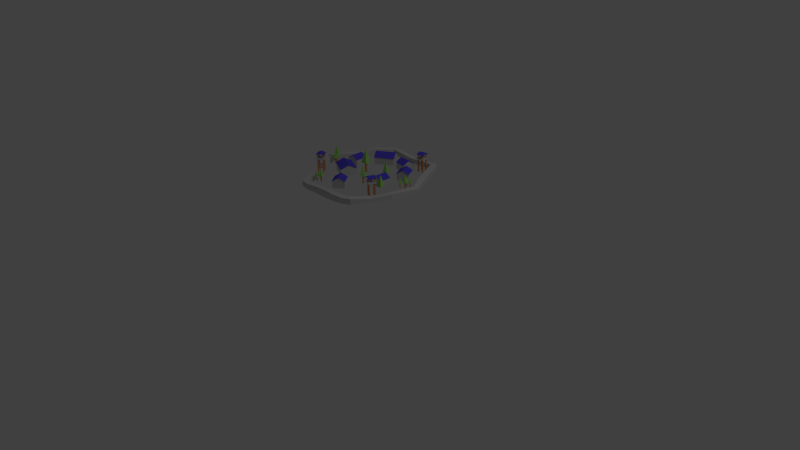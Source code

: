 # Source: Vilaggio.blend  (saved by Blender 2.76.0; exported with 4.5.12 LTS)
import bpy
from mathutils import Matrix  # noqa: F401  (used for matrix-valued properties, if any)

bpy.ops.wm.read_factory_settings(use_empty=True)
scene = bpy.context.scene
scene.name = 'Scene'

# ---- collections
col_collection_1 = bpy.data.collections.new('Collection 1'); scene.collection.children.link(col_collection_1)

# ---- materials (node trees are filled in below, after node groups)
mat_stones = bpy.data.materials.new('Stones')
mat_stones.alpha_threshold = 0.0
mat_stones.use_transparent_shadow = False
mat_stones.diffuse_color = (0.6152, 0.6152, 0.6152, 1.0)
mat_stones.roughness = 0.5
mat_water = bpy.data.materials.new('Water')
mat_water.alpha_threshold = 0.0
mat_water.use_transparent_shadow = False
mat_water.diffuse_color = (0.4949, 1.0, 0.943, 1.0)
mat_water.roughness = 0.5
mat_leafs = bpy.data.materials.new('Leafs')
mat_leafs.alpha_threshold = 0.0
mat_leafs.use_transparent_shadow = False
mat_leafs.diffuse_color = (0.3923, 0.8, 0.1777, 1.0)
mat_leafs.roughness = 0.5
mat_ground = bpy.data.materials.new('Ground')
mat_ground.alpha_threshold = 0.0
mat_ground.use_transparent_shadow = False
mat_ground.diffuse_color = (0.8, 0.3383, 0.1431, 1.0)
mat_ground.roughness = 0.5
mat_roof = bpy.data.materials.new('Roof')
mat_roof.alpha_threshold = 0.0
mat_roof.use_transparent_shadow = False
mat_roof.diffuse_color = (0.1073, 0.08203, 0.8, 1.0)
mat_roof.roughness = 0.5

# ---- material node trees

# ---- world
world_world = bpy.data.worlds.new('World'); scene.world = world_world
world_world.color = (0.05088, 0.05088, 0.05088)
world_world.use_sun_shadow = False
world_world.sun_shadow_jitter_overblur = 0.0
world_world.cycles.sampling_method = 'MANUAL'
world_world.cycles.sample_map_resolution = 256

# ---- cameras
cam_camera = bpy.data.cameras.new('Camera')
cam_camera.clip_end = 100.0
cam_camera.lens = 35.0
cam_camera.sensor_width = 32.0
cam_camera.sensor_height = 18.0
cam_camera.ortho_scale = 7.314
cam_camera.dof.focus_distance = 0.0
cam_camera.dof.aperture_fstop = 128.0

# ---- lights
light_lamp = bpy.data.lights.new('Lamp', 'POINT')
light_lamp.transmission_factor = 0.0
light_lamp.cutoff_distance = 30.0
light_lamp.energy = 100.0
light_lamp.shadow_buffer_clip_start = 1.001
light_lamp.shadow_soft_size = 0.1
light_lamp.shadow_maximum_resolution = 0.006
light_lamp.use_absolute_resolution = True
light_lamp.cycles.use_multiple_importance_sampling = False

# ---- meshes
me_plane_062 = bpy.data.meshes.new('Plane.062')
me_plane_062.from_pydata([(-1.0, -1.0, 0.0), (1.0, -1.0, 0.0), (-0.2724, 10.5, 3.836e-07), (1.728, 10.5, 3.836e-07), (-0.3849, 10.88, 4.407e-07), (1.391, 11.8, 4.407e-07), (-14.32, 19.54, 1.967e-06), (-12.55, 20.46, 1.967e-06), (-14.71, 19.62, 2.098e-06), (-14.68, 21.62, 2.098e-06), (-19.61, 17.59, 2.432e-06), (-20.57, 19.35, 2.432e-06), (-30.58, 10.87, 3.004e-06), (-31.54, 12.62, 3.004e-06), (-31.36, 10.42, 3.044e-06), (-33.36, 10.32, 3.044e-06), (-31.87, 3.221, 2.751e-06), (-33.87, 3.119, 2.751e-06), (-0.6711, -6.321, -2.857e-07), (0.901, -7.558, -2.857e-07), (-5.647, -11.49, -9.794e-08), (-5.158, -13.43, -9.794e-08), (-15.97, -17.73, 4.407e-07), (-15.38, -19.64, 4.407e-07), (-17.37, -17.67, 6.121e-07), (-18.14, -19.52, 6.121e-07), (-30.75, -10.86, 2.008e-06), (-31.52, -12.7, 2.008e-06), (-31.73, -10.05, 2.196e-06), (-33.6, -10.74, 2.196e-06), (-31.72, -4.074, 2.473e-06), (-33.6, -4.771, 2.473e-06), (-0.2724, 10.5, 1.715), (-1.0, -1.0, 1.715), (1.0, -1.0, 1.715), (1.728, 10.5, 1.715), (1.391, 11.8, 1.715), (-0.3849, 10.88, 1.715), (-12.55, 20.46, 1.715), (-14.32, 19.54, 1.715), (-14.68, 21.62, 1.715), (-14.71, 19.62, 1.715), (-20.57, 19.35, 2.115), (-19.61, 17.59, 2.115), (-31.54, 12.62, 1.715), (-30.58, 10.87, 1.715), (-33.36, 10.32, 1.715), (-31.36, 10.42, 1.715), (-33.87, 3.119, 1.715), (-31.87, 3.221, 1.715), (-0.6711, -6.321, 1.715), (0.901, -7.558, 1.715), (-5.647, -11.49, 1.715), (-5.158, -13.43, 1.715), (-15.97, -17.73, 1.715), (-15.38, -19.64, 1.715), (-17.37, -17.67, 1.715), (-18.14, -19.52, 1.715), (-30.75, -10.86, 1.715), (-31.52, -12.7, 1.715), (-31.73, -10.05, 1.715), (-33.6, -10.74, 1.715), (-31.72, -4.074, 1.715), (-33.6, -4.771, 1.715), (-10.27, -16.53, 1.714e-07), (-10.81, -14.61, 1.714e-07), (-10.27, -16.53, 1.115), (-10.81, -14.61, 1.115), (-28.18, -14.41, 1.659e-06), (-24.83, -16.11, -0.3001), (-21.49, -17.82, -0.3001), (-20.71, -15.97, 9.611e-07), (-24.06, -14.27, 1.31e-06), (-27.4, -12.56, 1.659e-06), (-27.95, -14.01, 1.715), (-24.6, -15.71, 1.715), (-21.49, -17.82, 1.715), (-20.71, -15.97, 1.715), (-24.06, -14.27, 1.715), (-27.4, -12.56, 1.715), (-27.84, 12.55, 2.861e-06), (-25.09, 14.23, 2.718e-06), (-22.35, 15.91, 2.575e-06), (-23.31, 17.67, 2.575e-06), (-26.06, 15.98, 2.718e-06), (-28.8, 14.3, 2.861e-06), (-27.84, 12.55, 1.715), (-25.09, 14.23, 1.415), (-22.35, 15.91, 1.715), (-23.31, 17.67, 1.715), (-26.06, 15.98, 1.415), (-28.8, 14.3, 1.715), (-7.884, 15.69, -0.3688), (-6.381, 16.47, -0.3688), (-7.884, 15.69, 1.083), (-6.381, 16.47, 1.083)], [], [(0, 2, 3, 1), (2, 4, 5, 3), (92, 6, 7, 93), (6, 8, 9, 7), (8, 10, 11, 9), (80, 12, 13, 85), (12, 14, 15, 13), (14, 16, 17, 15), (1, 19, 18, 0), (19, 21, 20, 18), (64, 23, 22, 65), (23, 25, 24, 22), (68, 27, 26, 73), (27, 29, 28, 26), (29, 31, 30, 28), (33, 34, 35, 32), (32, 35, 36, 37), (94, 95, 38, 39), (39, 38, 40, 41), (41, 40, 42, 43), (86, 91, 44, 45), (45, 44, 46, 47), (47, 46, 48, 49), (34, 33, 50, 51), (51, 50, 52, 53), (66, 67, 54, 55), (55, 54, 56, 57), (74, 79, 58, 59), (59, 58, 60, 61), (61, 60, 62, 63), (30, 31, 63, 62), (18, 20, 52, 50), (82, 10, 43, 88), (31, 29, 61, 63), (85, 13, 44, 91), (28, 30, 62, 60), (4, 2, 32, 37), (64, 21, 53, 66), (3, 5, 36, 35), (65, 22, 54, 67), (14, 12, 45, 47), (13, 15, 46, 44), (92, 4, 37, 94), (25, 23, 55, 57), (17, 16, 49, 48), (93, 7, 38, 95), (22, 24, 56, 54), (16, 14, 47, 49), (15, 17, 48, 46), (8, 6, 39, 41), (70, 25, 57, 76), (7, 9, 40, 38), (73, 26, 58, 79), (19, 1, 34, 51), (2, 0, 33, 32), (0, 18, 50, 33), (10, 8, 41, 43), (29, 27, 59, 61), (9, 11, 42, 40), (26, 28, 60, 58), (1, 3, 35, 34), (21, 19, 51, 53), (20, 65, 67, 52), (23, 64, 66, 55), (53, 52, 67, 66), (21, 64, 65, 20), (24, 71, 77, 56), (71, 72, 78, 77), (72, 73, 79, 78), (27, 68, 74, 59), (68, 69, 75, 74), (69, 70, 76, 75), (57, 56, 77, 76), (76, 77, 78, 75), (75, 78, 79, 74), (25, 70, 71, 24), (70, 69, 72, 71), (69, 68, 73, 72), (11, 83, 89, 42), (83, 84, 90, 89), (84, 85, 91, 90), (12, 80, 86, 45), (80, 81, 87, 86), (81, 82, 88, 87), (43, 42, 89, 88), (88, 89, 90, 87), (87, 90, 91, 86), (10, 82, 83, 11), (82, 81, 84, 83), (81, 80, 85, 84), (5, 93, 95, 36), (6, 92, 94, 39), (37, 36, 95, 94), (4, 92, 93, 5)])
me_plane_062.materials.append(mat_stones)
me_plane_062.use_remesh_preserve_volume = False
me_plane_062.use_remesh_preserve_attributes = False
me_plane_062.use_mirror_vertex_groups = False
me_plane_062.update()
me_plane_063 = bpy.data.meshes.new('Plane.063')
me_plane_063.from_pydata([(-1.0, -1.0, 0.0), (-1.0, 1.0, 0.0), (1.0, 1.0, 0.0), (1.0, -1.0, 0.0), (1.0, -1.0, 0.9932), (-1.0, -1.0, 0.9932), (-1.0, 1.0, 0.9932), (1.0, 1.0, 0.9932), (-0.85, -0.85, 0.9932), (-0.85, 0.85, 0.9932), (0.85, 0.85, 0.9932), (0.85, -0.85, 0.9932), (-0.85, -0.85, 0.3545), (0.85, -0.85, 0.3545), (0.85, 0.85, 0.3545), (-0.85, 0.85, 0.3545)], [], [(0, 1, 2, 3), (0, 3, 4, 5), (1, 0, 5, 6), (2, 1, 6, 7), (3, 2, 7, 4), (6, 5, 8, 9, 10, 7), (5, 4, 7, 10, 11, 8), (12, 13, 14, 15), (8, 11, 13, 12), (9, 8, 12, 15), (10, 9, 15, 14), (11, 10, 14, 13)])
me_plane_063.materials.append(mat_stones)
me_plane_063.use_remesh_preserve_volume = False
me_plane_063.use_remesh_preserve_attributes = False
me_plane_063.use_mirror_vertex_groups = False
me_plane_063.update()
me_plane_064 = bpy.data.meshes.new('Plane.064')
me_plane_064.from_pydata([(-1.0, -1.0, 0.0), (1.0, -1.0, 0.0), (-1.0, 1.0, 0.0), (1.0, 1.0, 0.0), (-1.0, 1.0, 0.9932), (-1.0, -1.0, 0.9932), (1.0, -1.0, 0.9932), (1.0, 1.0, 0.9932)], [], [(0, 2, 3, 1), (5, 6, 7, 4), (3, 2, 4, 7), (0, 1, 6, 5), (1, 3, 7, 6), (2, 0, 5, 4)])
me_plane_064.materials.append(mat_water)
me_plane_064.use_remesh_preserve_volume = False
me_plane_064.use_remesh_preserve_attributes = False
me_plane_064.use_mirror_vertex_groups = False
me_plane_064.update()
me_plane_000 = bpy.data.meshes.new('Plane.000')
me_plane_000.from_pydata([(-1.0, -1.0, 0.0), (1.0, -1.0, 0.0), (-1.0, 1.0, 0.0), (1.0, 1.0, 0.0), (-0.08744, 0.08744, 4.074), (-0.08744, -0.08744, 4.074), (0.08744, -0.08744, 4.074), (0.08744, 0.08744, 4.074)], [], [(0, 2, 3, 1), (5, 6, 7, 4), (3, 2, 4, 7), (0, 1, 6, 5), (1, 3, 7, 6), (2, 0, 5, 4)])
me_plane_000.materials.append(mat_leafs)
me_plane_000.use_remesh_preserve_volume = False
me_plane_000.use_remesh_preserve_attributes = False
me_plane_000.use_mirror_vertex_groups = False
me_plane_000.update()
me_plane_001 = bpy.data.meshes.new('Plane.001')
me_plane_001.from_pydata([(-1.0, -1.0, 0.0), (1.0, -1.0, 0.0), (-1.0, 1.0, 0.0), (1.0, 1.0, 0.0), (-0.6942, 0.6942, 13.08), (-0.6942, -0.6942, 13.08), (0.6942, -0.6942, 13.08), (0.6942, 0.6942, 13.08)], [], [(0, 2, 3, 1), (5, 6, 7, 4), (1, 3, 7, 6), (2, 0, 5, 4), (3, 2, 4, 7), (0, 1, 6, 5)])
me_plane_001.materials.append(mat_ground)
me_plane_001.use_remesh_preserve_volume = False
me_plane_001.use_remesh_preserve_attributes = False
me_plane_001.use_mirror_vertex_groups = False
me_plane_001.update()
me_plane_002 = bpy.data.meshes.new('Plane.002')
me_plane_002.from_pydata([(-1.0, -1.0, 0.0), (1.0, -1.0, 0.0), (-1.0, 1.0, 0.0), (1.0, 1.0, 0.0), (-0.6942, 0.6942, 13.08), (-0.6942, -0.6942, 13.08), (0.6942, -0.6942, 13.08), (0.6942, 0.6942, 13.08)], [], [(0, 2, 3, 1), (5, 6, 7, 4), (1, 3, 7, 6), (2, 0, 5, 4), (3, 2, 4, 7), (0, 1, 6, 5)])
me_plane_002.materials.append(mat_ground)
me_plane_002.use_remesh_preserve_volume = False
me_plane_002.use_remesh_preserve_attributes = False
me_plane_002.use_mirror_vertex_groups = False
me_plane_002.update()
me_plane_004 = bpy.data.meshes.new('Plane.004')
me_plane_004.from_pydata([(-1.0, -1.0, 0.0), (1.0, -1.0, 0.0), (-1.0, 1.0, 0.0), (1.0, 1.0, 0.0), (-0.08744, 0.08744, 4.074), (-0.08744, -0.08744, 4.074), (0.08744, -0.08744, 4.074), (0.08744, 0.08744, 4.074)], [], [(0, 2, 3, 1), (5, 6, 7, 4), (3, 2, 4, 7), (0, 1, 6, 5), (1, 3, 7, 6), (2, 0, 5, 4)])
me_plane_004.materials.append(mat_leafs)
me_plane_004.use_remesh_preserve_volume = False
me_plane_004.use_remesh_preserve_attributes = False
me_plane_004.use_mirror_vertex_groups = False
me_plane_004.update()
me_plane_069 = bpy.data.meshes.new('Plane.069')
me_plane_069.from_pydata([(-1.0, -1.0, 0.0), (1.0, -1.0, 0.0), (-1.0, 1.0, 0.0), (1.0, 1.0, 0.0), (-1.0, 1.0, 1.143), (-1.0, -1.0, 1.143), (1.0, -1.0, 1.143), (1.0, 1.0, 1.143), (0.0, -1.0, 0.0), (0.0, 1.0, 0.0), (0.0, -1.0, 1.75), (0.0, 1.0, 1.75), (-1.073, 1.073, 1.195), (-1.073, -1.073, 1.195), (-1.49e-08, -1.073, 1.846), (1.073, -1.073, 1.195), (1.073, 1.073, 1.195), (1.49e-08, 1.073, 1.846), (-0.9922, 0.9922, 1.272), (-0.9922, -0.9922, 1.272), (-1.359e-08, -0.9922, 1.874), (0.9922, -0.9922, 1.272), (0.9922, 0.9922, 1.272), (1.396e-08, 0.9922, 1.874)], [], [(8, 9, 3, 1), (10, 6, 15, 14), (9, 2, 4, 11), (8, 1, 6, 10), (1, 3, 7, 6), (2, 0, 5, 4), (0, 8, 10, 5), (3, 9, 11, 7), (11, 4, 12, 17), (0, 2, 9, 8), (16, 17, 23, 22), (12, 13, 19, 18), (5, 10, 14, 13), (6, 7, 16, 15), (7, 11, 17, 16), (4, 5, 13, 12), (20, 21, 22, 23), (19, 20, 23, 18), (17, 12, 18, 23), (14, 15, 21, 20), (13, 14, 20, 19), (15, 16, 22, 21)])
me_plane_069.polygons.foreach_set('material_index', [0, 1, 0, 0, 0, 0, 0, 0, 1, 0, 1, 1, 1, 1, 1, 1, 1, 1, 1, 1, 1, 1])
me_plane_069.materials.append(mat_stones)
me_plane_069.materials.append(mat_roof)
me_plane_069.use_remesh_preserve_volume = False
me_plane_069.use_remesh_preserve_attributes = False
me_plane_069.use_mirror_vertex_groups = False
me_plane_069.update()
me_plane_070 = bpy.data.meshes.new('Plane.070')
me_plane_070.from_pydata([(-1.0, -1.0, 0.0), (1.0, -1.0, 0.0), (-1.0, 1.0, 0.0), (1.0, 1.0, 0.0), (-1.0, 1.0, 1.143), (-1.0, -1.0, 1.143), (1.0, -1.0, 1.143), (1.0, 1.0, 1.143), (0.0, -1.0, 0.0), (0.0, 1.0, 0.0), (0.0, -1.0, 1.75), (0.0, 1.0, 1.75), (-1.073, 1.073, 1.195), (-1.073, -1.073, 1.195), (-1.49e-08, -1.073, 1.846), (1.073, -1.073, 1.195), (1.073, 1.073, 1.195), (1.49e-08, 1.073, 1.846), (-0.9922, 0.9922, 1.272), (-0.9922, -0.9922, 1.272), (-1.359e-08, -0.9922, 1.874), (0.9922, -0.9922, 1.272), (0.9922, 0.9922, 1.272), (1.396e-08, 0.9922, 1.874)], [], [(8, 9, 3, 1), (10, 6, 15, 14), (9, 2, 4, 11), (8, 1, 6, 10), (1, 3, 7, 6), (2, 0, 5, 4), (0, 8, 10, 5), (3, 9, 11, 7), (11, 4, 12, 17), (0, 2, 9, 8), (16, 17, 23, 22), (12, 13, 19, 18), (5, 10, 14, 13), (6, 7, 16, 15), (7, 11, 17, 16), (4, 5, 13, 12), (20, 21, 22, 23), (19, 20, 23, 18), (17, 12, 18, 23), (14, 15, 21, 20), (13, 14, 20, 19), (15, 16, 22, 21)])
me_plane_070.polygons.foreach_set('material_index', [0, 1, 0, 0, 0, 0, 0, 0, 1, 0, 1, 1, 1, 1, 1, 1, 1, 1, 1, 1, 1, 1])
me_plane_070.materials.append(mat_stones)
me_plane_070.materials.append(mat_roof)
me_plane_070.use_remesh_preserve_volume = False
me_plane_070.use_remesh_preserve_attributes = False
me_plane_070.use_mirror_vertex_groups = False
me_plane_070.update()
me_plane_072 = bpy.data.meshes.new('Plane.072')
me_plane_072.from_pydata([(-1.0, -1.0, 0.0), (1.0, -1.0, 0.0), (-1.0, 1.0, 0.0), (1.0, 1.0, 0.0), (-1.0, 1.0, 1.143), (-1.0, -1.0, 1.143), (1.0, -1.0, 1.143), (1.0, 1.0, 1.143), (0.0, -1.0, 0.0), (0.0, 1.0, 0.0), (0.0, -1.0, 1.75), (0.0, 1.0, 1.75), (-1.073, 1.073, 1.195), (-1.073, -1.073, 1.195), (-1.49e-08, -1.073, 1.846), (1.073, -1.073, 1.195), (1.073, 1.073, 1.195), (1.49e-08, 1.073, 1.846), (-0.9922, 0.9922, 1.272), (-0.9922, -0.9922, 1.272), (-1.359e-08, -0.9922, 1.874), (0.9922, -0.9922, 1.272), (0.9922, 0.9922, 1.272), (1.396e-08, 0.9922, 1.874)], [], [(8, 9, 3, 1), (10, 6, 15, 14), (9, 2, 4, 11), (8, 1, 6, 10), (1, 3, 7, 6), (2, 0, 5, 4), (0, 8, 10, 5), (3, 9, 11, 7), (11, 4, 12, 17), (0, 2, 9, 8), (16, 17, 23, 22), (12, 13, 19, 18), (5, 10, 14, 13), (6, 7, 16, 15), (7, 11, 17, 16), (4, 5, 13, 12), (20, 21, 22, 23), (19, 20, 23, 18), (17, 12, 18, 23), (14, 15, 21, 20), (13, 14, 20, 19), (15, 16, 22, 21)])
me_plane_072.polygons.foreach_set('material_index', [0, 1, 0, 0, 0, 0, 0, 0, 1, 0, 1, 1, 1, 1, 1, 1, 1, 1, 1, 1, 1, 1])
me_plane_072.materials.append(mat_stones)
me_plane_072.materials.append(mat_roof)
me_plane_072.use_remesh_preserve_volume = False
me_plane_072.use_remesh_preserve_attributes = False
me_plane_072.use_mirror_vertex_groups = False
me_plane_072.update()
me_plane_005 = bpy.data.meshes.new('Plane.005')
me_plane_005.from_pydata([(-1.0, -1.0, 0.0), (1.0, -1.0, 0.0), (-1.0, 1.0, 0.0), (1.0, 1.0, 0.0), (-0.08744, 0.08744, 4.074), (-0.08744, -0.08744, 4.074), (0.08744, -0.08744, 4.074), (0.08744, 0.08744, 4.074)], [], [(0, 2, 3, 1), (5, 6, 7, 4), (3, 2, 4, 7), (0, 1, 6, 5), (1, 3, 7, 6), (2, 0, 5, 4)])
me_plane_005.materials.append(mat_leafs)
me_plane_005.use_remesh_preserve_volume = False
me_plane_005.use_remesh_preserve_attributes = False
me_plane_005.use_mirror_vertex_groups = False
me_plane_005.update()
me_plane_006 = bpy.data.meshes.new('Plane.006')
me_plane_006.from_pydata([(-1.0, -1.0, 0.0), (1.0, -1.0, 0.0), (-1.0, 1.0, 0.0), (1.0, 1.0, 0.0), (-0.6942, 0.6942, 13.08), (-0.6942, -0.6942, 13.08), (0.6942, -0.6942, 13.08), (0.6942, 0.6942, 13.08)], [], [(0, 2, 3, 1), (5, 6, 7, 4), (1, 3, 7, 6), (2, 0, 5, 4), (3, 2, 4, 7), (0, 1, 6, 5)])
me_plane_006.materials.append(mat_ground)
me_plane_006.use_remesh_preserve_volume = False
me_plane_006.use_remesh_preserve_attributes = False
me_plane_006.use_mirror_vertex_groups = False
me_plane_006.update()
me_plane_007 = bpy.data.meshes.new('Plane.007')
me_plane_007.from_pydata([(-1.0, -1.0, 0.0), (1.0, -1.0, 0.0), (-1.0, 1.0, 0.0), (1.0, 1.0, 0.0), (-0.6942, 0.6942, 13.08), (-0.6942, -0.6942, 13.08), (0.6942, -0.6942, 13.08), (0.6942, 0.6942, 13.08)], [], [(0, 2, 3, 1), (5, 6, 7, 4), (1, 3, 7, 6), (2, 0, 5, 4), (3, 2, 4, 7), (0, 1, 6, 5)])
me_plane_007.materials.append(mat_ground)
me_plane_007.use_remesh_preserve_volume = False
me_plane_007.use_remesh_preserve_attributes = False
me_plane_007.use_mirror_vertex_groups = False
me_plane_007.update()
me_plane_008 = bpy.data.meshes.new('Plane.008')
me_plane_008.from_pydata([(-1.0, -1.0, 0.0), (1.0, -1.0, 0.0), (-1.0, 1.0, 0.0), (1.0, 1.0, 0.0), (-0.08744, 0.08744, 4.074), (-0.08744, -0.08744, 4.074), (0.08744, -0.08744, 4.074), (0.08744, 0.08744, 4.074)], [], [(0, 2, 3, 1), (5, 6, 7, 4), (3, 2, 4, 7), (0, 1, 6, 5), (1, 3, 7, 6), (2, 0, 5, 4)])
me_plane_008.materials.append(mat_leafs)
me_plane_008.use_remesh_preserve_volume = False
me_plane_008.use_remesh_preserve_attributes = False
me_plane_008.use_mirror_vertex_groups = False
me_plane_008.update()
me_plane_009 = bpy.data.meshes.new('Plane.009')
me_plane_009.from_pydata([(-1.0, -1.0, 0.0), (1.0, -1.0, 0.0), (-1.0, 1.0, 0.0), (1.0, 1.0, 0.0), (-0.08744, 0.08744, 4.074), (-0.08744, -0.08744, 4.074), (0.08744, -0.08744, 4.074), (0.08744, 0.08744, 4.074)], [], [(0, 2, 3, 1), (5, 6, 7, 4), (3, 2, 4, 7), (0, 1, 6, 5), (1, 3, 7, 6), (2, 0, 5, 4)])
me_plane_009.materials.append(mat_leafs)
me_plane_009.use_remesh_preserve_volume = False
me_plane_009.use_remesh_preserve_attributes = False
me_plane_009.use_mirror_vertex_groups = False
me_plane_009.update()
me_plane_010 = bpy.data.meshes.new('Plane.010')
me_plane_010.from_pydata([(-1.0, -1.0, 0.0), (1.0, -1.0, 0.0), (-1.0, 1.0, 0.0), (1.0, 1.0, 0.0), (-0.6942, 0.6942, 13.08), (-0.6942, -0.6942, 13.08), (0.6942, -0.6942, 13.08), (0.6942, 0.6942, 13.08)], [], [(0, 2, 3, 1), (5, 6, 7, 4), (1, 3, 7, 6), (2, 0, 5, 4), (3, 2, 4, 7), (0, 1, 6, 5)])
me_plane_010.materials.append(mat_ground)
me_plane_010.use_remesh_preserve_volume = False
me_plane_010.use_remesh_preserve_attributes = False
me_plane_010.use_mirror_vertex_groups = False
me_plane_010.update()
me_plane_011 = bpy.data.meshes.new('Plane.011')
me_plane_011.from_pydata([(-1.0, -1.0, 0.0), (1.0, -1.0, 0.0), (-1.0, 1.0, 0.0), (1.0, 1.0, 0.0), (-1.0, 1.0, 1.143), (-1.0, -1.0, 1.143), (1.0, -1.0, 1.143), (1.0, 1.0, 1.143), (0.0, -1.0, 0.0), (0.0, 1.0, 0.0), (0.0, -1.0, 1.75), (0.0, 1.0, 1.75), (-1.073, 1.073, 1.195), (-1.073, -1.073, 1.195), (-1.49e-08, -1.073, 1.846), (1.073, -1.073, 1.195), (1.073, 1.073, 1.195), (1.49e-08, 1.073, 1.846), (-0.9922, 0.9922, 1.272), (-0.9922, -0.9922, 1.272), (-1.359e-08, -0.9922, 1.874), (0.9922, -0.9922, 1.272), (0.9922, 0.9922, 1.272), (1.396e-08, 0.9922, 1.874)], [], [(8, 9, 3, 1), (10, 6, 15, 14), (9, 2, 4, 11), (8, 1, 6, 10), (1, 3, 7, 6), (2, 0, 5, 4), (0, 8, 10, 5), (3, 9, 11, 7), (11, 4, 12, 17), (0, 2, 9, 8), (16, 17, 23, 22), (12, 13, 19, 18), (5, 10, 14, 13), (6, 7, 16, 15), (7, 11, 17, 16), (4, 5, 13, 12), (20, 21, 22, 23), (19, 20, 23, 18), (17, 12, 18, 23), (14, 15, 21, 20), (13, 14, 20, 19), (15, 16, 22, 21)])
me_plane_011.polygons.foreach_set('material_index', [0, 1, 0, 0, 0, 0, 0, 0, 1, 0, 1, 1, 1, 1, 1, 1, 1, 1, 1, 1, 1, 1])
me_plane_011.materials.append(mat_stones)
me_plane_011.materials.append(mat_roof)
me_plane_011.use_remesh_preserve_volume = False
me_plane_011.use_remesh_preserve_attributes = False
me_plane_011.use_mirror_vertex_groups = False
me_plane_011.update()
me_plane_012 = bpy.data.meshes.new('Plane.012')
me_plane_012.from_pydata([(-1.0, -1.0, 0.0), (1.0, -1.0, 0.0), (-1.0, 1.0, 0.0), (1.0, 1.0, 0.0), (-0.7072, 0.7072, 31.69), (-0.7072, -0.7072, 31.69), (0.7072, -0.7072, 31.69), (0.7072, 0.7072, 31.69)], [], [(0, 2, 3, 1), (5, 6, 7, 4), (1, 3, 7, 6), (2, 0, 5, 4), (3, 2, 4, 7), (0, 1, 6, 5)])
me_plane_012.materials.append(mat_ground)
me_plane_012.use_remesh_preserve_volume = False
me_plane_012.use_remesh_preserve_attributes = False
me_plane_012.use_mirror_vertex_groups = False
me_plane_012.update()
me_plane_017 = bpy.data.meshes.new('Plane.017')
me_plane_017.from_pydata([(-1.0, -1.0, 0.0), (1.0, -1.0, 0.0), (-1.0, 1.0, 0.0), (1.0, 1.0, 0.0), (-0.7072, 0.7072, 31.69), (-0.7072, -0.7072, 31.69), (0.7072, -0.7072, 31.69), (0.7072, 0.7072, 31.69)], [], [(0, 2, 3, 1), (5, 6, 7, 4), (1, 3, 7, 6), (2, 0, 5, 4), (3, 2, 4, 7), (0, 1, 6, 5)])
me_plane_017.materials.append(mat_ground)
me_plane_017.use_remesh_preserve_volume = False
me_plane_017.use_remesh_preserve_attributes = False
me_plane_017.use_mirror_vertex_groups = False
me_plane_017.update()
me_plane_074 = bpy.data.meshes.new('Plane.074')
me_plane_074.from_pydata([(-1.0, -1.0, 0.0), (1.0, -1.0, 0.0), (-1.0, 1.0, 0.0), (1.0, 1.0, 0.0), (-0.7072, 0.7072, 31.69), (-0.7072, -0.7072, 31.69), (0.7072, -0.7072, 31.69), (0.7072, 0.7072, 31.69)], [], [(0, 2, 3, 1), (5, 6, 7, 4), (1, 3, 7, 6), (2, 0, 5, 4), (3, 2, 4, 7), (0, 1, 6, 5)])
me_plane_074.materials.append(mat_ground)
me_plane_074.use_remesh_preserve_volume = False
me_plane_074.use_remesh_preserve_attributes = False
me_plane_074.use_mirror_vertex_groups = False
me_plane_074.update()
me_plane_075 = bpy.data.meshes.new('Plane.075')
me_plane_075.from_pydata([(-1.0, -1.0, 0.0), (1.0, -1.0, 0.0), (-1.0, 1.0, 0.0), (1.0, 1.0, 0.0), (-0.7072, 0.7072, 31.69), (-0.7072, -0.7072, 31.69), (0.7072, -0.7072, 31.69), (0.7072, 0.7072, 31.69)], [], [(0, 2, 3, 1), (5, 6, 7, 4), (1, 3, 7, 6), (2, 0, 5, 4), (3, 2, 4, 7), (0, 1, 6, 5)])
me_plane_075.materials.append(mat_ground)
me_plane_075.use_remesh_preserve_volume = False
me_plane_075.use_remesh_preserve_attributes = False
me_plane_075.use_mirror_vertex_groups = False
me_plane_075.update()
me_plane_076 = bpy.data.meshes.new('Plane.076')
me_plane_076.from_pydata([(-1.0, -1.0, 0.0), (1.0, -1.0, 0.0), (-1.0, 1.0, 0.0), (1.0, 1.0, 0.0), (-1.0, 1.0, 0.3704), (-1.0, -1.0, 0.3704), (1.0, -1.0, 0.3704), (1.0, 1.0, 0.3704)], [], [(0, 2, 3, 1), (5, 6, 7, 4), (0, 1, 6, 5), (1, 3, 7, 6), (2, 0, 5, 4), (3, 2, 4, 7)])
me_plane_076.materials.append(mat_stones)
me_plane_076.use_remesh_preserve_volume = False
me_plane_076.use_remesh_preserve_attributes = False
me_plane_076.use_mirror_vertex_groups = False
me_plane_076.update()
me_plane_077 = bpy.data.meshes.new('Plane.077')
me_plane_077.from_pydata([(-1.0, -1.0, 0.0), (1.0, -1.0, 0.0), (-1.0, 1.0, 0.0), (1.0, 1.0, 0.0), (-1.0, 1.0, 0.1383), (-1.0, -1.0, 0.1383), (1.0, -1.0, 0.1383), (1.0, 1.0, 0.1383), (0.0, -1.0, 0.2857), (0.0, 1.0, 0.2857), (0.0, -1.0, 0.4954), (0.0, 1.0, 0.4954)], [], [(8, 9, 3, 1), (10, 6, 7, 11), (8, 1, 6, 10), (1, 3, 7, 6), (2, 0, 5, 4), (9, 2, 4, 11), (3, 9, 11, 7), (0, 8, 10, 5), (5, 10, 11, 4), (0, 2, 9, 8)])
me_plane_077.materials.append(mat_roof)
me_plane_077.use_remesh_preserve_volume = False
me_plane_077.use_remesh_preserve_attributes = False
me_plane_077.use_mirror_vertex_groups = False
me_plane_077.update()
me_plane_078 = bpy.data.meshes.new('Plane.078')
me_plane_078.from_pydata([(-1.0, -1.0, 0.0), (1.0, -1.0, 0.0), (-1.0, 1.0, 0.0), (1.0, 1.0, 0.0), (-1.0, 1.0, 0.1383), (-1.0, -1.0, 0.1383), (1.0, -1.0, 0.1383), (1.0, 1.0, 0.1383), (0.0, -1.0, 0.2857), (0.0, 1.0, 0.2857), (0.0, -1.0, 0.4954), (0.0, 1.0, 0.4954)], [], [(8, 9, 3, 1), (10, 6, 7, 11), (8, 1, 6, 10), (1, 3, 7, 6), (2, 0, 5, 4), (9, 2, 4, 11), (3, 9, 11, 7), (0, 8, 10, 5), (5, 10, 11, 4), (0, 2, 9, 8)])
me_plane_078.materials.append(mat_roof)
me_plane_078.use_remesh_preserve_volume = False
me_plane_078.use_remesh_preserve_attributes = False
me_plane_078.use_mirror_vertex_groups = False
me_plane_078.update()
me_plane_079 = bpy.data.meshes.new('Plane.079')
me_plane_079.from_pydata([(-1.0, -1.0, 0.0), (1.0, -1.0, 0.0), (-1.0, 1.0, 0.0), (1.0, 1.0, 0.0), (-1.0, 1.0, 0.3704), (-1.0, -1.0, 0.3704), (1.0, -1.0, 0.3704), (1.0, 1.0, 0.3704)], [], [(0, 2, 3, 1), (5, 6, 7, 4), (0, 1, 6, 5), (1, 3, 7, 6), (2, 0, 5, 4), (3, 2, 4, 7)])
me_plane_079.materials.append(mat_stones)
me_plane_079.use_remesh_preserve_volume = False
me_plane_079.use_remesh_preserve_attributes = False
me_plane_079.use_mirror_vertex_groups = False
me_plane_079.update()
me_plane_080 = bpy.data.meshes.new('Plane.080')
me_plane_080.from_pydata([(-1.0, -1.0, 0.0), (1.0, -1.0, 0.0), (-1.0, 1.0, 0.0), (1.0, 1.0, 0.0), (-0.7072, 0.7072, 31.69), (-0.7072, -0.7072, 31.69), (0.7072, -0.7072, 31.69), (0.7072, 0.7072, 31.69)], [], [(0, 2, 3, 1), (5, 6, 7, 4), (1, 3, 7, 6), (2, 0, 5, 4), (3, 2, 4, 7), (0, 1, 6, 5)])
me_plane_080.materials.append(mat_ground)
me_plane_080.use_remesh_preserve_volume = False
me_plane_080.use_remesh_preserve_attributes = False
me_plane_080.use_mirror_vertex_groups = False
me_plane_080.update()
me_plane_081 = bpy.data.meshes.new('Plane.081')
me_plane_081.from_pydata([(-1.0, -1.0, 0.0), (1.0, -1.0, 0.0), (-1.0, 1.0, 0.0), (1.0, 1.0, 0.0), (-0.7072, 0.7072, 31.69), (-0.7072, -0.7072, 31.69), (0.7072, -0.7072, 31.69), (0.7072, 0.7072, 31.69)], [], [(0, 2, 3, 1), (5, 6, 7, 4), (1, 3, 7, 6), (2, 0, 5, 4), (3, 2, 4, 7), (0, 1, 6, 5)])
me_plane_081.materials.append(mat_ground)
me_plane_081.use_remesh_preserve_volume = False
me_plane_081.use_remesh_preserve_attributes = False
me_plane_081.use_mirror_vertex_groups = False
me_plane_081.update()
me_plane_082 = bpy.data.meshes.new('Plane.082')
me_plane_082.from_pydata([(-1.0, -1.0, 0.0), (1.0, -1.0, 0.0), (-1.0, 1.0, 0.0), (1.0, 1.0, 0.0), (-0.7072, 0.7072, 31.69), (-0.7072, -0.7072, 31.69), (0.7072, -0.7072, 31.69), (0.7072, 0.7072, 31.69)], [], [(0, 2, 3, 1), (5, 6, 7, 4), (1, 3, 7, 6), (2, 0, 5, 4), (3, 2, 4, 7), (0, 1, 6, 5)])
me_plane_082.materials.append(mat_ground)
me_plane_082.use_remesh_preserve_volume = False
me_plane_082.use_remesh_preserve_attributes = False
me_plane_082.use_mirror_vertex_groups = False
me_plane_082.update()
me_plane_083 = bpy.data.meshes.new('Plane.083')
me_plane_083.from_pydata([(-1.0, -1.0, 0.0), (1.0, -1.0, 0.0), (-1.0, 1.0, 0.0), (1.0, 1.0, 0.0), (-0.7072, 0.7072, 31.69), (-0.7072, -0.7072, 31.69), (0.7072, -0.7072, 31.69), (0.7072, 0.7072, 31.69)], [], [(0, 2, 3, 1), (5, 6, 7, 4), (1, 3, 7, 6), (2, 0, 5, 4), (3, 2, 4, 7), (0, 1, 6, 5)])
me_plane_083.materials.append(mat_ground)
me_plane_083.use_remesh_preserve_volume = False
me_plane_083.use_remesh_preserve_attributes = False
me_plane_083.use_mirror_vertex_groups = False
me_plane_083.update()
me_plane_084 = bpy.data.meshes.new('Plane.084')
me_plane_084.from_pydata([(-1.0, -1.0, 0.0), (1.0, -1.0, 0.0), (-1.0, 1.0, 0.0), (1.0, 1.0, 0.0), (-0.7072, 0.7072, 31.69), (-0.7072, -0.7072, 31.69), (0.7072, -0.7072, 31.69), (0.7072, 0.7072, 31.69)], [], [(0, 2, 3, 1), (5, 6, 7, 4), (1, 3, 7, 6), (2, 0, 5, 4), (3, 2, 4, 7), (0, 1, 6, 5)])
me_plane_084.materials.append(mat_ground)
me_plane_084.use_remesh_preserve_volume = False
me_plane_084.use_remesh_preserve_attributes = False
me_plane_084.use_mirror_vertex_groups = False
me_plane_084.update()
me_plane_085 = bpy.data.meshes.new('Plane.085')
me_plane_085.from_pydata([(-1.0, -1.0, 0.0), (1.0, -1.0, 0.0), (-1.0, 1.0, 0.0), (1.0, 1.0, 0.0), (-0.7072, 0.7072, 31.69), (-0.7072, -0.7072, 31.69), (0.7072, -0.7072, 31.69), (0.7072, 0.7072, 31.69)], [], [(0, 2, 3, 1), (5, 6, 7, 4), (1, 3, 7, 6), (2, 0, 5, 4), (3, 2, 4, 7), (0, 1, 6, 5)])
me_plane_085.materials.append(mat_ground)
me_plane_085.use_remesh_preserve_volume = False
me_plane_085.use_remesh_preserve_attributes = False
me_plane_085.use_mirror_vertex_groups = False
me_plane_085.update()
me_plane_086 = bpy.data.meshes.new('Plane.086')
me_plane_086.from_pydata([(-1.0, -1.0, 0.0), (1.0, -1.0, 0.0), (-1.0, 1.0, 0.0), (1.0, 1.0, 0.0), (-0.7072, 0.7072, 31.69), (-0.7072, -0.7072, 31.69), (0.7072, -0.7072, 31.69), (0.7072, 0.7072, 31.69)], [], [(0, 2, 3, 1), (5, 6, 7, 4), (1, 3, 7, 6), (2, 0, 5, 4), (3, 2, 4, 7), (0, 1, 6, 5)])
me_plane_086.materials.append(mat_ground)
me_plane_086.use_remesh_preserve_volume = False
me_plane_086.use_remesh_preserve_attributes = False
me_plane_086.use_mirror_vertex_groups = False
me_plane_086.update()
me_plane_087 = bpy.data.meshes.new('Plane.087')
me_plane_087.from_pydata([(-1.0, -1.0, 0.0), (1.0, -1.0, 0.0), (-1.0, 1.0, 0.0), (1.0, 1.0, 0.0), (-0.7072, 0.7072, 31.69), (-0.7072, -0.7072, 31.69), (0.7072, -0.7072, 31.69), (0.7072, 0.7072, 31.69)], [], [(0, 2, 3, 1), (5, 6, 7, 4), (1, 3, 7, 6), (2, 0, 5, 4), (3, 2, 4, 7), (0, 1, 6, 5)])
me_plane_087.materials.append(mat_ground)
me_plane_087.use_remesh_preserve_volume = False
me_plane_087.use_remesh_preserve_attributes = False
me_plane_087.use_mirror_vertex_groups = False
me_plane_087.update()
me_plane_088 = bpy.data.meshes.new('Plane.088')
me_plane_088.from_pydata([(-1.0, -1.0, 0.0), (1.0, -1.0, 0.0), (-1.0, 1.0, 0.0), (1.0, 1.0, 0.0), (-1.0, 1.0, 0.3704), (-1.0, -1.0, 0.3704), (1.0, -1.0, 0.3704), (1.0, 1.0, 0.3704)], [], [(0, 2, 3, 1), (5, 6, 7, 4), (0, 1, 6, 5), (1, 3, 7, 6), (2, 0, 5, 4), (3, 2, 4, 7)])
me_plane_088.materials.append(mat_stones)
me_plane_088.use_remesh_preserve_volume = False
me_plane_088.use_remesh_preserve_attributes = False
me_plane_088.use_mirror_vertex_groups = False
me_plane_088.update()
me_plane_089 = bpy.data.meshes.new('Plane.089')
me_plane_089.from_pydata([(-1.0, -1.0, 0.0), (1.0, -1.0, 0.0), (-1.0, 1.0, 0.0), (1.0, 1.0, 0.0), (-1.0, 1.0, 0.1383), (-1.0, -1.0, 0.1383), (1.0, -1.0, 0.1383), (1.0, 1.0, 0.1383), (0.0, -1.0, 0.2857), (0.0, 1.0, 0.2857), (0.0, -1.0, 0.4954), (0.0, 1.0, 0.4954)], [], [(8, 9, 3, 1), (10, 6, 7, 11), (8, 1, 6, 10), (1, 3, 7, 6), (2, 0, 5, 4), (9, 2, 4, 11), (3, 9, 11, 7), (0, 8, 10, 5), (5, 10, 11, 4), (0, 2, 9, 8)])
me_plane_089.materials.append(mat_roof)
me_plane_089.use_remesh_preserve_volume = False
me_plane_089.use_remesh_preserve_attributes = False
me_plane_089.use_mirror_vertex_groups = False
me_plane_089.update()
me_plane_091 = bpy.data.meshes.new('Plane.091')
me_plane_091.from_pydata([(-1.0, -1.0, 0.0), (1.0, -1.0, 0.0), (-1.0, 1.0, 0.0), (1.0, 1.0, 0.0), (-0.08744, 0.08744, 4.074), (-0.08744, -0.08744, 4.074), (0.08744, -0.08744, 4.074), (0.08744, 0.08744, 4.074)], [], [(0, 2, 3, 1), (5, 6, 7, 4), (3, 2, 4, 7), (0, 1, 6, 5), (1, 3, 7, 6), (2, 0, 5, 4)])
me_plane_091.materials.append(mat_leafs)
me_plane_091.use_remesh_preserve_volume = False
me_plane_091.use_remesh_preserve_attributes = False
me_plane_091.use_mirror_vertex_groups = False
me_plane_091.update()
me_plane_092 = bpy.data.meshes.new('Plane.092')
me_plane_092.from_pydata([(-1.0, -1.0, 0.0), (1.0, -1.0, 0.0), (-1.0, 1.0, 0.0), (1.0, 1.0, 0.0), (-0.6942, 0.6942, 13.08), (-0.6942, -0.6942, 13.08), (0.6942, -0.6942, 13.08), (0.6942, 0.6942, 13.08)], [], [(0, 2, 3, 1), (5, 6, 7, 4), (1, 3, 7, 6), (2, 0, 5, 4), (3, 2, 4, 7), (0, 1, 6, 5)])
me_plane_092.materials.append(mat_ground)
me_plane_092.use_remesh_preserve_volume = False
me_plane_092.use_remesh_preserve_attributes = False
me_plane_092.use_mirror_vertex_groups = False
me_plane_092.update()
me_plane_093 = bpy.data.meshes.new('Plane.093')
me_plane_093.from_pydata([(-1.0, -1.0, 0.0), (1.0, -1.0, 0.0), (-1.0, 1.0, 0.0), (1.0, 1.0, 0.0), (-0.6942, 0.6942, 13.08), (-0.6942, -0.6942, 13.08), (0.6942, -0.6942, 13.08), (0.6942, 0.6942, 13.08)], [], [(0, 2, 3, 1), (5, 6, 7, 4), (1, 3, 7, 6), (2, 0, 5, 4), (3, 2, 4, 7), (0, 1, 6, 5)])
me_plane_093.materials.append(mat_ground)
me_plane_093.use_remesh_preserve_volume = False
me_plane_093.use_remesh_preserve_attributes = False
me_plane_093.use_mirror_vertex_groups = False
me_plane_093.update()
me_plane_094 = bpy.data.meshes.new('Plane.094')
me_plane_094.from_pydata([(-1.0, -1.0, 0.0), (1.0, -1.0, 0.0), (-1.0, 1.0, 0.0), (1.0, 1.0, 0.0), (-0.08744, 0.08744, 4.074), (-0.08744, -0.08744, 4.074), (0.08744, -0.08744, 4.074), (0.08744, 0.08744, 4.074)], [], [(0, 2, 3, 1), (5, 6, 7, 4), (3, 2, 4, 7), (0, 1, 6, 5), (1, 3, 7, 6), (2, 0, 5, 4)])
me_plane_094.materials.append(mat_leafs)
me_plane_094.use_remesh_preserve_volume = False
me_plane_094.use_remesh_preserve_attributes = False
me_plane_094.use_mirror_vertex_groups = False
me_plane_094.update()
me_plane_095 = bpy.data.meshes.new('Plane.095')
me_plane_095.from_pydata([(-1.0, -1.0, 0.0), (1.0, -1.0, 0.0), (-1.0, 1.0, 0.0), (1.0, 1.0, 0.0), (-0.08744, 0.08744, 4.074), (-0.08744, -0.08744, 4.074), (0.08744, -0.08744, 4.074), (0.08744, 0.08744, 4.074)], [], [(0, 2, 3, 1), (5, 6, 7, 4), (3, 2, 4, 7), (0, 1, 6, 5), (1, 3, 7, 6), (2, 0, 5, 4)])
me_plane_095.materials.append(mat_leafs)
me_plane_095.use_remesh_preserve_volume = False
me_plane_095.use_remesh_preserve_attributes = False
me_plane_095.use_mirror_vertex_groups = False
me_plane_095.update()
me_plane_096 = bpy.data.meshes.new('Plane.096')
me_plane_096.from_pydata([(-1.0, -1.0, 0.0), (1.0, -1.0, 0.0), (-1.0, 1.0, 0.0), (1.0, 1.0, 0.0), (-0.6942, 0.6942, 13.08), (-0.6942, -0.6942, 13.08), (0.6942, -0.6942, 13.08), (0.6942, 0.6942, 13.08)], [], [(0, 2, 3, 1), (5, 6, 7, 4), (1, 3, 7, 6), (2, 0, 5, 4), (3, 2, 4, 7), (0, 1, 6, 5)])
me_plane_096.materials.append(mat_ground)
me_plane_096.use_remesh_preserve_volume = False
me_plane_096.use_remesh_preserve_attributes = False
me_plane_096.use_mirror_vertex_groups = False
me_plane_096.update()
me_plane_097 = bpy.data.meshes.new('Plane.097')
me_plane_097.from_pydata([(-1.0, -1.0, 0.0), (1.0, -1.0, 0.0), (-1.0, 1.0, 0.0), (1.0, 1.0, 0.0), (-0.6942, 0.6942, 13.08), (-0.6942, -0.6942, 13.08), (0.6942, -0.6942, 13.08), (0.6942, 0.6942, 13.08)], [], [(0, 2, 3, 1), (5, 6, 7, 4), (1, 3, 7, 6), (2, 0, 5, 4), (3, 2, 4, 7), (0, 1, 6, 5)])
me_plane_097.materials.append(mat_ground)
me_plane_097.use_remesh_preserve_volume = False
me_plane_097.use_remesh_preserve_attributes = False
me_plane_097.use_mirror_vertex_groups = False
me_plane_097.update()
me_plane_098 = bpy.data.meshes.new('Plane.098')
me_plane_098.from_pydata([(-1.0, -1.0, 0.0), (1.0, -1.0, 0.0), (-1.0, 1.0, 0.0), (1.0, 1.0, 0.0), (-0.08744, 0.08744, 4.074), (-0.08744, -0.08744, 4.074), (0.08744, -0.08744, 4.074), (0.08744, 0.08744, 4.074)], [], [(0, 2, 3, 1), (5, 6, 7, 4), (3, 2, 4, 7), (0, 1, 6, 5), (1, 3, 7, 6), (2, 0, 5, 4)])
me_plane_098.materials.append(mat_leafs)
me_plane_098.use_remesh_preserve_volume = False
me_plane_098.use_remesh_preserve_attributes = False
me_plane_098.use_mirror_vertex_groups = False
me_plane_098.update()
me_plane_099 = bpy.data.meshes.new('Plane.099')
me_plane_099.from_pydata([(-1.0, -1.0, 0.0), (1.0, -1.0, 0.0), (-1.0, 1.0, 0.0), (1.0, 1.0, 0.0), (-0.08744, 0.08744, 4.074), (-0.08744, -0.08744, 4.074), (0.08744, -0.08744, 4.074), (0.08744, 0.08744, 4.074)], [], [(0, 2, 3, 1), (5, 6, 7, 4), (3, 2, 4, 7), (0, 1, 6, 5), (1, 3, 7, 6), (2, 0, 5, 4)])
me_plane_099.materials.append(mat_leafs)
me_plane_099.use_remesh_preserve_volume = False
me_plane_099.use_remesh_preserve_attributes = False
me_plane_099.use_mirror_vertex_groups = False
me_plane_099.update()
me_plane_100 = bpy.data.meshes.new('Plane.100')
me_plane_100.from_pydata([(-1.0, -1.0, 0.0), (1.0, -1.0, 0.0), (-1.0, 1.0, 0.0), (1.0, 1.0, 0.0), (-0.6942, 0.6942, 13.08), (-0.6942, -0.6942, 13.08), (0.6942, -0.6942, 13.08), (0.6942, 0.6942, 13.08)], [], [(0, 2, 3, 1), (5, 6, 7, 4), (1, 3, 7, 6), (2, 0, 5, 4), (3, 2, 4, 7), (0, 1, 6, 5)])
me_plane_100.materials.append(mat_ground)
me_plane_100.use_remesh_preserve_volume = False
me_plane_100.use_remesh_preserve_attributes = False
me_plane_100.use_mirror_vertex_groups = False
me_plane_100.update()
me_plane_101 = bpy.data.meshes.new('Plane.101')
me_plane_101.from_pydata([(-1.0, -1.0, 0.0), (1.0, -1.0, 0.0), (-1.0, 1.0, 0.0), (1.0, 1.0, 0.0), (-0.6942, 0.6942, 13.08), (-0.6942, -0.6942, 13.08), (0.6942, -0.6942, 13.08), (0.6942, 0.6942, 13.08)], [], [(0, 2, 3, 1), (5, 6, 7, 4), (1, 3, 7, 6), (2, 0, 5, 4), (3, 2, 4, 7), (0, 1, 6, 5)])
me_plane_101.materials.append(mat_ground)
me_plane_101.use_remesh_preserve_volume = False
me_plane_101.use_remesh_preserve_attributes = False
me_plane_101.use_mirror_vertex_groups = False
me_plane_101.update()
me_plane_102 = bpy.data.meshes.new('Plane.102')
me_plane_102.from_pydata([(-1.0, -1.0, 0.0), (1.0, -1.0, 0.0), (-1.0, 1.0, 0.0), (1.0, 1.0, 0.0), (-0.08744, 0.08744, 4.074), (-0.08744, -0.08744, 4.074), (0.08744, -0.08744, 4.074), (0.08744, 0.08744, 4.074)], [], [(0, 2, 3, 1), (5, 6, 7, 4), (3, 2, 4, 7), (0, 1, 6, 5), (1, 3, 7, 6), (2, 0, 5, 4)])
me_plane_102.materials.append(mat_leafs)
me_plane_102.use_remesh_preserve_volume = False
me_plane_102.use_remesh_preserve_attributes = False
me_plane_102.use_mirror_vertex_groups = False
me_plane_102.update()
me_plane_103 = bpy.data.meshes.new('Plane.103')
me_plane_103.from_pydata([(-1.0, -1.0, 0.0), (1.0, -1.0, 0.0), (-1.0, 1.0, 0.0), (1.0, 1.0, 0.0), (-0.08744, 0.08744, 4.074), (-0.08744, -0.08744, 4.074), (0.08744, -0.08744, 4.074), (0.08744, 0.08744, 4.074)], [], [(0, 2, 3, 1), (5, 6, 7, 4), (3, 2, 4, 7), (0, 1, 6, 5), (1, 3, 7, 6), (2, 0, 5, 4)])
me_plane_103.materials.append(mat_leafs)
me_plane_103.use_remesh_preserve_volume = False
me_plane_103.use_remesh_preserve_attributes = False
me_plane_103.use_mirror_vertex_groups = False
me_plane_103.update()
me_plane_104 = bpy.data.meshes.new('Plane.104')
me_plane_104.from_pydata([(-1.0, -1.0, 0.0), (1.0, -1.0, 0.0), (-1.0, 1.0, 0.0), (1.0, 1.0, 0.0), (-0.6942, 0.6942, 13.08), (-0.6942, -0.6942, 13.08), (0.6942, -0.6942, 13.08), (0.6942, 0.6942, 13.08)], [], [(0, 2, 3, 1), (5, 6, 7, 4), (1, 3, 7, 6), (2, 0, 5, 4), (3, 2, 4, 7), (0, 1, 6, 5)])
me_plane_104.materials.append(mat_ground)
me_plane_104.use_remesh_preserve_volume = False
me_plane_104.use_remesh_preserve_attributes = False
me_plane_104.use_mirror_vertex_groups = False
me_plane_104.update()
me_plane_105 = bpy.data.meshes.new('Plane.105')
me_plane_105.from_pydata([(-1.0, -1.0, 0.0), (1.0, -1.0, 0.0), (-1.0, 1.0, 0.0), (1.0, 1.0, 0.0), (-1.0, 1.0, 1.143), (-1.0, -1.0, 1.143), (1.0, -1.0, 1.143), (1.0, 1.0, 1.143), (0.0, -1.0, 0.0), (0.0, 1.0, 0.0), (0.0, -1.0, 1.75), (0.0, 1.0, 1.75), (-1.073, 1.073, 1.195), (-1.073, -1.073, 1.195), (-1.49e-08, -1.073, 1.846), (1.073, -1.073, 1.195), (1.073, 1.073, 1.195), (1.49e-08, 1.073, 1.846), (-0.9922, 0.9922, 1.272), (-0.9922, -0.9922, 1.272), (-1.359e-08, -0.9922, 1.874), (0.9922, -0.9922, 1.272), (0.9922, 0.9922, 1.272), (1.396e-08, 0.9922, 1.874)], [], [(8, 9, 3, 1), (10, 6, 15, 14), (9, 2, 4, 11), (8, 1, 6, 10), (1, 3, 7, 6), (2, 0, 5, 4), (0, 8, 10, 5), (3, 9, 11, 7), (11, 4, 12, 17), (0, 2, 9, 8), (16, 17, 23, 22), (12, 13, 19, 18), (5, 10, 14, 13), (6, 7, 16, 15), (7, 11, 17, 16), (4, 5, 13, 12), (20, 21, 22, 23), (19, 20, 23, 18), (17, 12, 18, 23), (14, 15, 21, 20), (13, 14, 20, 19), (15, 16, 22, 21)])
me_plane_105.polygons.foreach_set('material_index', [0, 1, 0, 0, 0, 0, 0, 0, 1, 0, 1, 1, 1, 1, 1, 1, 1, 1, 1, 1, 1, 1])
me_plane_105.materials.append(mat_stones)
me_plane_105.materials.append(mat_roof)
me_plane_105.use_remesh_preserve_volume = False
me_plane_105.use_remesh_preserve_attributes = False
me_plane_105.use_mirror_vertex_groups = False
me_plane_105.update()
me_plane_106 = bpy.data.meshes.new('Plane.106')
me_plane_106.from_pydata([(-1.0, -1.0, 0.0), (1.0, -1.0, 0.0), (-1.0, 1.0, 0.0), (1.0, 1.0, 0.0), (-1.0, 1.0, 1.143), (-1.0, -1.0, 1.143), (1.0, -1.0, 1.143), (1.0, 1.0, 1.143), (0.0, -1.0, 0.0), (0.0, 1.0, 0.0), (0.0, -1.0, 1.75), (0.0, 1.0, 1.75), (-1.073, 1.073, 1.195), (-1.073, -1.073, 1.195), (-1.49e-08, -1.073, 1.846), (1.073, -1.073, 1.195), (1.073, 1.073, 1.195), (1.49e-08, 1.073, 1.846), (-0.9922, 0.9922, 1.272), (-0.9922, -0.9922, 1.272), (-1.359e-08, -0.9922, 1.874), (0.9922, -0.9922, 1.272), (0.9922, 0.9922, 1.272), (1.396e-08, 0.9922, 1.874)], [], [(8, 9, 3, 1), (10, 6, 15, 14), (9, 2, 4, 11), (8, 1, 6, 10), (1, 3, 7, 6), (2, 0, 5, 4), (0, 8, 10, 5), (3, 9, 11, 7), (11, 4, 12, 17), (0, 2, 9, 8), (16, 17, 23, 22), (12, 13, 19, 18), (5, 10, 14, 13), (6, 7, 16, 15), (7, 11, 17, 16), (4, 5, 13, 12), (20, 21, 22, 23), (19, 20, 23, 18), (17, 12, 18, 23), (14, 15, 21, 20), (13, 14, 20, 19), (15, 16, 22, 21)])
me_plane_106.polygons.foreach_set('material_index', [0, 1, 0, 0, 0, 0, 0, 0, 1, 0, 1, 1, 1, 1, 1, 1, 1, 1, 1, 1, 1, 1])
me_plane_106.materials.append(mat_stones)
me_plane_106.materials.append(mat_roof)
me_plane_106.use_remesh_preserve_volume = False
me_plane_106.use_remesh_preserve_attributes = False
me_plane_106.use_mirror_vertex_groups = False
me_plane_106.update()
me_plane_107 = bpy.data.meshes.new('Plane.107')
me_plane_107.from_pydata([(-1.0, -1.0, 0.0), (1.0, -1.0, 0.0), (-1.0, 1.0, 0.0), (1.0, 1.0, 0.0), (-0.08744, 0.08744, 4.074), (-0.08744, -0.08744, 4.074), (0.08744, -0.08744, 4.074), (0.08744, 0.08744, 4.074)], [], [(0, 2, 3, 1), (5, 6, 7, 4), (3, 2, 4, 7), (0, 1, 6, 5), (1, 3, 7, 6), (2, 0, 5, 4)])
me_plane_107.materials.append(mat_leafs)
me_plane_107.use_remesh_preserve_volume = False
me_plane_107.use_remesh_preserve_attributes = False
me_plane_107.use_mirror_vertex_groups = False
me_plane_107.update()
me_plane_108 = bpy.data.meshes.new('Plane.108')
me_plane_108.from_pydata([(-1.0, -1.0, 0.0), (1.0, -1.0, 0.0), (-1.0, 1.0, 0.0), (1.0, 1.0, 0.0), (-1.0, 1.0, 1.143), (-1.0, -1.0, 1.143), (1.0, -1.0, 1.143), (1.0, 1.0, 1.143), (0.0, -1.0, 0.0), (0.0, 1.0, 0.0), (0.0, -1.0, 1.75), (0.0, 1.0, 1.75), (-1.073, 1.073, 1.195), (-1.073, -1.073, 1.195), (-1.49e-08, -1.073, 1.846), (1.073, -1.073, 1.195), (1.073, 1.073, 1.195), (1.49e-08, 1.073, 1.846), (-0.9922, 0.9922, 1.272), (-0.9922, -0.9922, 1.272), (-1.359e-08, -0.9922, 1.874), (0.9922, -0.9922, 1.272), (0.9922, 0.9922, 1.272), (1.396e-08, 0.9922, 1.874)], [], [(8, 9, 3, 1), (10, 6, 15, 14), (9, 2, 4, 11), (8, 1, 6, 10), (1, 3, 7, 6), (2, 0, 5, 4), (0, 8, 10, 5), (3, 9, 11, 7), (11, 4, 12, 17), (0, 2, 9, 8), (16, 17, 23, 22), (12, 13, 19, 18), (5, 10, 14, 13), (6, 7, 16, 15), (7, 11, 17, 16), (4, 5, 13, 12), (20, 21, 22, 23), (19, 20, 23, 18), (17, 12, 18, 23), (14, 15, 21, 20), (13, 14, 20, 19), (15, 16, 22, 21)])
me_plane_108.polygons.foreach_set('material_index', [0, 1, 0, 0, 0, 0, 0, 0, 1, 0, 1, 1, 1, 1, 1, 1, 1, 1, 1, 1, 1, 1])
me_plane_108.materials.append(mat_stones)
me_plane_108.materials.append(mat_roof)
me_plane_108.use_remesh_preserve_volume = False
me_plane_108.use_remesh_preserve_attributes = False
me_plane_108.use_mirror_vertex_groups = False
me_plane_108.update()

# ---- objects
ob_lamp = bpy.data.objects.new('Lamp', light_lamp)
ob_camera = bpy.data.objects.new('Camera', cam_camera)
ob_plane_046 = bpy.data.objects.new('Plane.046', me_plane_062)
ob_plane_047 = bpy.data.objects.new('Plane.047', me_plane_063)
ob_plane_048 = bpy.data.objects.new('Plane.048', me_plane_064)
ob_plane_049 = bpy.data.objects.new('Plane.049', me_plane_000)
ob_plane_050 = bpy.data.objects.new('Plane.050', me_plane_001)
ob_plane_051 = bpy.data.objects.new('Plane.051', me_plane_002)
ob_plane_052 = bpy.data.objects.new('Plane.052', me_plane_004)
ob_plane_053 = bpy.data.objects.new('Plane.053', me_plane_069)
ob_plane_054 = bpy.data.objects.new('Plane.054', me_plane_070)
ob_plane_056 = bpy.data.objects.new('Plane.056', me_plane_072)
ob_plane_057 = bpy.data.objects.new('Plane.057', me_plane_005)
ob_plane_058 = bpy.data.objects.new('Plane.058', me_plane_006)
ob_plane_059 = bpy.data.objects.new('Plane.059', me_plane_007)
ob_plane_060 = bpy.data.objects.new('Plane.060', me_plane_008)
ob_plane_061 = bpy.data.objects.new('Plane.061', me_plane_009)
ob_plane_062 = bpy.data.objects.new('Plane.062', me_plane_010)
ob_plane_063 = bpy.data.objects.new('Plane.063', me_plane_011)
ob_plane_064 = bpy.data.objects.new('Plane.064', me_plane_012)
ob_plane_065 = bpy.data.objects.new('Plane.065', me_plane_017)
ob_plane_066 = bpy.data.objects.new('Plane.066', me_plane_074)
ob_plane_067 = bpy.data.objects.new('Plane.067', me_plane_075)
ob_plane_068 = bpy.data.objects.new('Plane.068', me_plane_076)
ob_plane_069 = bpy.data.objects.new('Plane.069', me_plane_077)
ob_plane_070 = bpy.data.objects.new('Plane.070', me_plane_078)
ob_plane_071 = bpy.data.objects.new('Plane.071', me_plane_079)
ob_plane_072 = bpy.data.objects.new('Plane.072', me_plane_080)
ob_plane_073 = bpy.data.objects.new('Plane.073', me_plane_081)
ob_plane_074 = bpy.data.objects.new('Plane.074', me_plane_082)
ob_plane_075 = bpy.data.objects.new('Plane.075', me_plane_083)
ob_plane_076 = bpy.data.objects.new('Plane.076', me_plane_084)
ob_plane_077 = bpy.data.objects.new('Plane.077', me_plane_085)
ob_plane_078 = bpy.data.objects.new('Plane.078', me_plane_086)
ob_plane_079 = bpy.data.objects.new('Plane.079', me_plane_087)
ob_plane_080 = bpy.data.objects.new('Plane.080', me_plane_088)
ob_plane_081 = bpy.data.objects.new('Plane.081', me_plane_089)
ob_plane_082 = bpy.data.objects.new('Plane.082', me_plane_091)
ob_plane_083 = bpy.data.objects.new('Plane.083', me_plane_092)
ob_plane_084 = bpy.data.objects.new('Plane.084', me_plane_093)
ob_plane_085 = bpy.data.objects.new('Plane.085', me_plane_094)
ob_plane_086 = bpy.data.objects.new('Plane.086', me_plane_095)
ob_plane_087 = bpy.data.objects.new('Plane.087', me_plane_096)
ob_plane_088 = bpy.data.objects.new('Plane.088', me_plane_097)
ob_plane_089 = bpy.data.objects.new('Plane.089', me_plane_098)
ob_plane_090 = bpy.data.objects.new('Plane.090', me_plane_099)
ob_plane_091 = bpy.data.objects.new('Plane.091', me_plane_100)
ob_plane_092 = bpy.data.objects.new('Plane.092', me_plane_101)
ob_plane_093 = bpy.data.objects.new('Plane.093', me_plane_102)
ob_plane_094 = bpy.data.objects.new('Plane.094', me_plane_103)
ob_plane_095 = bpy.data.objects.new('Plane.095', me_plane_104)
ob_plane_096 = bpy.data.objects.new('Plane.096', me_plane_105)
ob_plane_097 = bpy.data.objects.new('Plane.097', me_plane_106)
ob_plane_098 = bpy.data.objects.new('Plane.098', me_plane_107)
ob_plane_099 = bpy.data.objects.new('Plane.099', me_plane_108)

# ---- transforms, parenting, visibility, modifiers, constraints
ob_lamp.location = (4.076, 1.105, 4.804)
ob_lamp.rotation_euler = (0.6503, 0.05522, 1.866)
ob_lamp.lock_rotations_4d = False
ob_lamp.empty_display_type = 'ARROWS'
ob_lamp.color = (0.0, 0.0, 0.0, 0.0)
ob_lamp.lineart.crease_threshold = 0.0
ob_camera.location = (7.481, -6.408, 4.244)
ob_camera.rotation_euler = (1.109, 0.01082, 0.8149)
ob_camera.lock_rotations_4d = False
ob_camera.empty_display_type = 'ARROWS'
ob_camera.color = (0.0, 0.0, 0.0, 0.0)
ob_camera.display_type = 'WIRE'
ob_camera.lineart.crease_threshold = 0.0
ob_plane_046.location = (0.5932, 0.3852, -0.01272)
ob_plane_046.rotation_euler = (0.0, -0.0, 0.5236)
ob_plane_046.scale = (0.04074, 0.04074, 0.04074)
ob_plane_046.lineart.crease_threshold = 0.0
ob_plane_047.location = (-0.02369, 0.04044, -0.01528)
ob_plane_047.scale = (0.02846, 0.02846, 0.02846)
ob_plane_047.lineart.crease_threshold = 0.0
ob_plane_048.location = (-0.02369, 0.04044, -0.02159)
ob_plane_048.scale = (0.02419, 0.02419, 0.02419)
ob_plane_048.lineart.crease_threshold = 0.0
ob_plane_049.location = (-0.1805, 0.1722, 0.09819)
ob_plane_049.rotation_euler = (0.0, -0.0, 3.198)
ob_plane_049.scale = (0.04135, 0.04135, 0.04135)
ob_plane_049.lineart.crease_threshold = 0.0
ob_plane_050.location = (-0.1805, 0.1722, -0.0292)
ob_plane_050.rotation_euler = (0.0, -0.0, 3.198)
ob_plane_050.scale = (0.01243, 0.01243, 0.01243)
ob_plane_050.lineart.crease_threshold = 0.0
ob_plane_051.location = (0.07966, -0.1046, -0.01452)
ob_plane_051.rotation_euler = (0.0, 0.0, 3.739)
ob_plane_051.scale = (0.009565, 0.009565, 0.009565)
ob_plane_051.lineart.crease_threshold = 0.0
ob_plane_052.location = (0.07966, -0.1046, 0.08351)
ob_plane_052.rotation_euler = (0.0, 0.0, 3.739)
ob_plane_052.scale = (0.03182, 0.03182, 0.03182)
ob_plane_052.lineart.crease_threshold = 0.0
ob_plane_053.location = (0.1313, 0.5414, -0.01265)
ob_plane_053.rotation_euler = (0.0, -0.0, -1.719)
ob_plane_053.scale = (0.07599, 0.07599, 0.07599)
ob_plane_053.lineart.crease_threshold = 0.0
ob_plane_054.location = (-0.2158, 0.5414, -0.01265)
ob_plane_054.rotation_euler = (0.0, 0.0, -1.021)
ob_plane_054.scale = (0.09647, 0.1232, 0.07599)
ob_plane_054.lineart.crease_threshold = 0.0
ob_plane_056.location = (0.3406, 0.3357, -0.01265)
ob_plane_056.rotation_euler = (0.0, 0.0, -2.658)
ob_plane_056.scale = (0.07599, 0.07599, 0.07599)
ob_plane_056.lineart.crease_threshold = 0.0
ob_plane_057.location = (0.2087, 0.1535, 0.08351)
ob_plane_057.rotation_euler = (0.0, 0.0, 3.328)
ob_plane_057.scale = (0.03182, 0.03182, 0.03182)
ob_plane_057.lineart.crease_threshold = 0.0
ob_plane_058.location = (0.2087, 0.1535, -0.01452)
ob_plane_058.rotation_euler = (0.0, 0.0, 3.328)
ob_plane_058.scale = (0.009565, 0.009565, 0.009565)
ob_plane_058.lineart.crease_threshold = 0.0
ob_plane_059.location = (-0.6509, 0.09315, -0.01452)
ob_plane_059.rotation_euler = (0.0, 0.0, 3.562)
ob_plane_059.scale = (0.009565, 0.009565, 0.009565)
ob_plane_059.lineart.crease_threshold = 0.0
ob_plane_060.location = (-0.6509, 0.09315, 0.08351)
ob_plane_060.rotation_euler = (0.0, 0.0, 3.562)
ob_plane_060.scale = (0.03182, 0.03182, 0.03182)
ob_plane_060.lineart.crease_threshold = 0.0
ob_plane_061.location = (-0.6135, 0.03695, 0.07157)
ob_plane_061.rotation_euler = (0.0, 0.0, 3.727)
ob_plane_061.scale = (0.02407, 0.02407, 0.02407)
ob_plane_061.lineart.crease_threshold = 0.0
ob_plane_062.location = (-0.6135, 0.03695, -0.002581)
ob_plane_062.rotation_euler = (0.0, 0.0, 3.727)
ob_plane_062.scale = (0.007234, 0.007234, 0.007234)
ob_plane_062.lineart.crease_threshold = 0.0
ob_plane_063.location = (-0.4296, 0.242, -0.01265)
ob_plane_063.rotation_euler = (0.0, 0.0, -3.137)
ob_plane_063.scale = (0.07599, 0.07599, 0.07599)
ob_plane_063.lineart.crease_threshold = 0.0
ob_plane_064.location = (-0.625, -0.2107, -0.01947)
ob_plane_064.rotation_euler = (0.0, -0.0, 0.6091)
ob_plane_064.scale = (0.007432, 0.007432, 0.007432)
ob_plane_064.lineart.crease_threshold = 0.0
ob_plane_065.location = (-0.5701, -0.1725, -0.01947)
ob_plane_065.rotation_euler = (0.0, -0.0, 0.6091)
ob_plane_065.scale = (0.007432, 0.007432, 0.007432)
ob_plane_065.lineart.crease_threshold = 0.0
ob_plane_066.location = (-0.5318, -0.2273, -0.01947)
ob_plane_066.rotation_euler = (0.0, -0.0, 0.6091)
ob_plane_066.scale = (0.007432, 0.007432, 0.007432)
ob_plane_066.lineart.crease_threshold = 0.0
ob_plane_067.location = (-0.5867, -0.2656, -0.01947)
ob_plane_067.rotation_euler = (0.0, -0.0, 0.6091)
ob_plane_067.scale = (0.007432, 0.007432, 0.007432)
ob_plane_067.lineart.crease_threshold = 0.0
ob_plane_068.location = (-0.5773, -0.2196, 0.1474)
ob_plane_068.rotation_euler = (0.0, -0.0, 0.6091)
ob_plane_068.scale = (0.05034, 0.05034, 0.05034)
ob_plane_068.lineart.crease_threshold = 0.0
ob_plane_069.location = (-0.5773, -0.2196, 0.2103)
ob_plane_069.rotation_euler = (0.0, -0.0, 0.6091)
ob_plane_069.scale = (0.05034, 0.05034, 0.05034)
ob_plane_069.lineart.crease_threshold = 0.0
ob_plane_070.location = (0.4191, -0.2713, 0.2103)
ob_plane_070.rotation_euler = (0.0, -0.0, -0.4826)
ob_plane_070.scale = (0.05034, 0.05034, 0.05034)
ob_plane_070.lineart.crease_threshold = 0.0
ob_plane_071.location = (0.4191, -0.2713, 0.1474)
ob_plane_071.rotation_euler = (0.0, -0.0, -0.4826)
ob_plane_071.scale = (0.05034, 0.05034, 0.05034)
ob_plane_071.lineart.crease_threshold = 0.0
ob_plane_072.location = (0.3739, -0.2842, -0.01947)
ob_plane_072.rotation_euler = (0.0, -0.0, -0.4826)
ob_plane_072.scale = (0.007432, 0.007432, 0.007432)
ob_plane_072.lineart.crease_threshold = 0.0
ob_plane_073.location = (0.4332, -0.3152, -0.01947)
ob_plane_073.rotation_euler = (0.0, -0.0, -0.4826)
ob_plane_073.scale = (0.007432, 0.007432, 0.007432)
ob_plane_073.lineart.crease_threshold = 0.0
ob_plane_074.location = (0.4643, -0.2559, -0.01947)
ob_plane_074.rotation_euler = (0.0, -0.0, -0.4826)
ob_plane_074.scale = (0.007432, 0.007432, 0.007432)
ob_plane_074.lineart.crease_threshold = 0.0
ob_plane_075.location = (0.405, -0.2249, -0.01947)
ob_plane_075.rotation_euler = (0.0, -0.0, -0.4826)
ob_plane_075.scale = (0.007432, 0.007432, 0.007432)
ob_plane_075.lineart.crease_threshold = 0.0
ob_plane_076.location = (0.289, 0.6242, -0.01947)
ob_plane_076.rotation_euler = (0.0, -0.0, 1.674)
ob_plane_076.scale = (0.007432, 0.007432, 0.007432)
ob_plane_076.lineart.crease_threshold = 0.0
ob_plane_077.location = (0.2821, 0.6908, -0.01947)
ob_plane_077.rotation_euler = (0.0, -0.0, 1.674)
ob_plane_077.scale = (0.007432, 0.007432, 0.007432)
ob_plane_077.lineart.crease_threshold = 0.0
ob_plane_078.location = (0.3487, 0.6977, -0.01947)
ob_plane_078.rotation_euler = (0.0, -0.0, 1.674)
ob_plane_078.scale = (0.007432, 0.007432, 0.007432)
ob_plane_078.lineart.crease_threshold = 0.0
ob_plane_079.location = (0.3556, 0.6311, -0.01947)
ob_plane_079.rotation_euler = (0.0, -0.0, 1.674)
ob_plane_079.scale = (0.007432, 0.007432, 0.007432)
ob_plane_079.lineart.crease_threshold = 0.0
ob_plane_080.location = (0.3199, 0.6617, 0.1474)
ob_plane_080.rotation_euler = (0.0, -0.0, 1.674)
ob_plane_080.scale = (0.05034, 0.05034, 0.05034)
ob_plane_080.lineart.crease_threshold = 0.0
ob_plane_081.location = (0.3199, 0.6617, 0.2103)
ob_plane_081.rotation_euler = (0.0, -0.0, 1.674)
ob_plane_081.scale = (0.05034, 0.05034, 0.05034)
ob_plane_081.lineart.crease_threshold = 0.0
ob_plane_082.location = (-0.3475, -0.4293, 0.06274)
ob_plane_082.rotation_euler = (0.0, 0.0, 4.063)
ob_plane_082.scale = (0.01834, 0.01834, 0.01834)
ob_plane_082.lineart.crease_threshold = 0.0
ob_plane_083.location = (-0.3475, -0.4293, 0.006245)
ob_plane_083.rotation_euler = (0.0, 0.0, 4.063)
ob_plane_083.scale = (0.005512, 0.005512, 0.005512)
ob_plane_083.lineart.crease_threshold = 0.0
ob_plane_084.location = (-0.335, -0.4867, 0.006245)
ob_plane_084.rotation_euler = (0.0, 0.0, 3.562)
ob_plane_084.scale = (0.005512, 0.005512, 0.005512)
ob_plane_084.lineart.crease_threshold = 0.0
ob_plane_085.location = (-0.335, -0.4867, 0.06274)
ob_plane_085.rotation_euler = (0.0, 0.0, 3.562)
ob_plane_085.scale = (0.01834, 0.01834, 0.01834)
ob_plane_085.lineart.crease_threshold = 0.0
ob_plane_086.location = (-0.2925, -0.4518, 0.06957)
ob_plane_086.rotation_euler = (0.0, 0.0, 3.562)
ob_plane_086.scale = (0.02277, 0.02277, 0.02277)
ob_plane_086.lineart.crease_threshold = 0.0
ob_plane_087.location = (-0.2925, -0.4518, -0.0005835)
ob_plane_087.rotation_euler = (0.0, 0.0, 3.562)
ob_plane_087.scale = (0.006845, 0.006845, 0.006845)
ob_plane_087.lineart.crease_threshold = 0.0
ob_plane_088.location = (0.5716, 0.1259, -0.0005835)
ob_plane_088.rotation_euler = (0.0, 0.0, 1.785)
ob_plane_088.scale = (0.006845, 0.006845, 0.006845)
ob_plane_088.lineart.crease_threshold = 0.0
ob_plane_089.location = (0.5716, 0.1259, 0.06957)
ob_plane_089.rotation_euler = (0.0, 0.0, 1.785)
ob_plane_089.scale = (0.02277, 0.02277, 0.02277)
ob_plane_089.lineart.crease_threshold = 0.0
ob_plane_090.location = (0.5461, 0.1746, 0.06274)
ob_plane_090.rotation_euler = (0.0, 0.0, 1.785)
ob_plane_090.scale = (0.01834, 0.01834, 0.01834)
ob_plane_090.lineart.crease_threshold = 0.0
ob_plane_091.location = (0.5461, 0.1746, 0.006245)
ob_plane_091.rotation_euler = (0.0, 0.0, 1.785)
ob_plane_091.scale = (0.005512, 0.005512, 0.005512)
ob_plane_091.lineart.crease_threshold = 0.0
ob_plane_092.location = (0.6049, 0.1751, 0.006245)
ob_plane_092.rotation_euler = (0.0, 0.0, 2.286)
ob_plane_092.scale = (0.005512, 0.005512, 0.005512)
ob_plane_092.lineart.crease_threshold = 0.0
ob_plane_093.location = (0.6049, 0.1751, 0.06274)
ob_plane_093.rotation_euler = (0.0, 0.0, 2.286)
ob_plane_093.scale = (0.01834, 0.01834, 0.01834)
ob_plane_093.lineart.crease_threshold = 0.0
ob_plane_094.location = (0.535, 0.07749, 0.06274)
ob_plane_094.rotation_euler = (0.0, 0.0, 2.286)
ob_plane_094.scale = (0.01834, 0.01834, 0.01834)
ob_plane_094.lineart.crease_threshold = 0.0
ob_plane_095.location = (0.535, 0.07749, 0.006245)
ob_plane_095.rotation_euler = (0.0, 0.0, 2.286)
ob_plane_095.scale = (0.005512, 0.005512, 0.005512)
ob_plane_095.lineart.crease_threshold = 0.0
ob_plane_096.location = (-0.04867, -0.3616, -0.01265)
ob_plane_096.rotation_euler = (0.0, 0.0, -2.508)
ob_plane_096.scale = (0.07599, 0.07599, 0.07599)
ob_plane_096.lineart.crease_threshold = 0.0
ob_plane_097.location = (-0.3257, -0.02809, -0.01265)
ob_plane_097.rotation_euler = (0.0, -0.0, 1.115)
ob_plane_097.scale = (0.09647, 0.1232, 0.07599)
ob_plane_097.lineart.crease_threshold = 0.0
ob_plane_098.location = (0.4585, -0.1608, 0.08351)
ob_plane_098.rotation_euler = (0.0, 0.0, 4.721)
ob_plane_098.scale = (0.03182, 0.03182, 0.03182)
ob_plane_098.lineart.crease_threshold = 0.0
ob_plane_099.location = (0.2698, 0.01095, -0.01265)
ob_plane_099.rotation_euler = (0.0, 0.0, -3.137)
ob_plane_099.scale = (0.07599, 0.07599, 0.07599)
ob_plane_099.lineart.crease_threshold = 0.0

# ---- collection membership
col_collection_1.objects.link(ob_lamp)
col_collection_1.objects.link(ob_camera)
col_collection_1.objects.link(ob_plane_046)
col_collection_1.objects.link(ob_plane_047)
col_collection_1.objects.link(ob_plane_048)
col_collection_1.objects.link(ob_plane_049)
col_collection_1.objects.link(ob_plane_050)
col_collection_1.objects.link(ob_plane_051)
col_collection_1.objects.link(ob_plane_052)
col_collection_1.objects.link(ob_plane_053)
col_collection_1.objects.link(ob_plane_054)
col_collection_1.objects.link(ob_plane_056)
col_collection_1.objects.link(ob_plane_057)
col_collection_1.objects.link(ob_plane_058)
col_collection_1.objects.link(ob_plane_059)
col_collection_1.objects.link(ob_plane_060)
col_collection_1.objects.link(ob_plane_061)
col_collection_1.objects.link(ob_plane_062)
col_collection_1.objects.link(ob_plane_063)
col_collection_1.objects.link(ob_plane_064)
col_collection_1.objects.link(ob_plane_065)
col_collection_1.objects.link(ob_plane_066)
col_collection_1.objects.link(ob_plane_067)
col_collection_1.objects.link(ob_plane_068)
col_collection_1.objects.link(ob_plane_069)
col_collection_1.objects.link(ob_plane_070)
col_collection_1.objects.link(ob_plane_071)
col_collection_1.objects.link(ob_plane_072)
col_collection_1.objects.link(ob_plane_073)
col_collection_1.objects.link(ob_plane_074)
col_collection_1.objects.link(ob_plane_075)
col_collection_1.objects.link(ob_plane_076)
col_collection_1.objects.link(ob_plane_077)
col_collection_1.objects.link(ob_plane_078)
col_collection_1.objects.link(ob_plane_079)
col_collection_1.objects.link(ob_plane_080)
col_collection_1.objects.link(ob_plane_081)
col_collection_1.objects.link(ob_plane_082)
col_collection_1.objects.link(ob_plane_083)
col_collection_1.objects.link(ob_plane_084)
col_collection_1.objects.link(ob_plane_085)
col_collection_1.objects.link(ob_plane_086)
col_collection_1.objects.link(ob_plane_087)
col_collection_1.objects.link(ob_plane_088)
col_collection_1.objects.link(ob_plane_089)
col_collection_1.objects.link(ob_plane_090)
col_collection_1.objects.link(ob_plane_091)
col_collection_1.objects.link(ob_plane_092)
col_collection_1.objects.link(ob_plane_093)
col_collection_1.objects.link(ob_plane_094)
col_collection_1.objects.link(ob_plane_095)
col_collection_1.objects.link(ob_plane_096)
col_collection_1.objects.link(ob_plane_097)
col_collection_1.objects.link(ob_plane_098)
col_collection_1.objects.link(ob_plane_099)

# ---- scene / render settings (as saved in the file)
scene.camera = ob_camera
scene.frame_start = 1; scene.frame_end = 250; scene.frame_set(1)
scene.render.engine = 'BLENDER_EEVEE_NEXT'
scene.render.resolution_percentage = 50
scene.render.dither_intensity = 0.0
scene.cycles.use_denoising = False
scene.cycles.samples = 10
scene.cycles.sampling_pattern = 'TABULATED_SOBOL'
scene.cycles.light_sampling_threshold = 0.0
scene.cycles.use_adaptive_sampling = False
scene.cycles.use_light_tree = False
scene.cycles.blur_glossy = 0.0
scene.cycles.pixel_filter_type = 'GAUSSIAN'
scene.cycles.sample_clamp_indirect = 0.0
scene.view_settings.view_transform = 'Standard'
bpy.context.view_layer.update()
